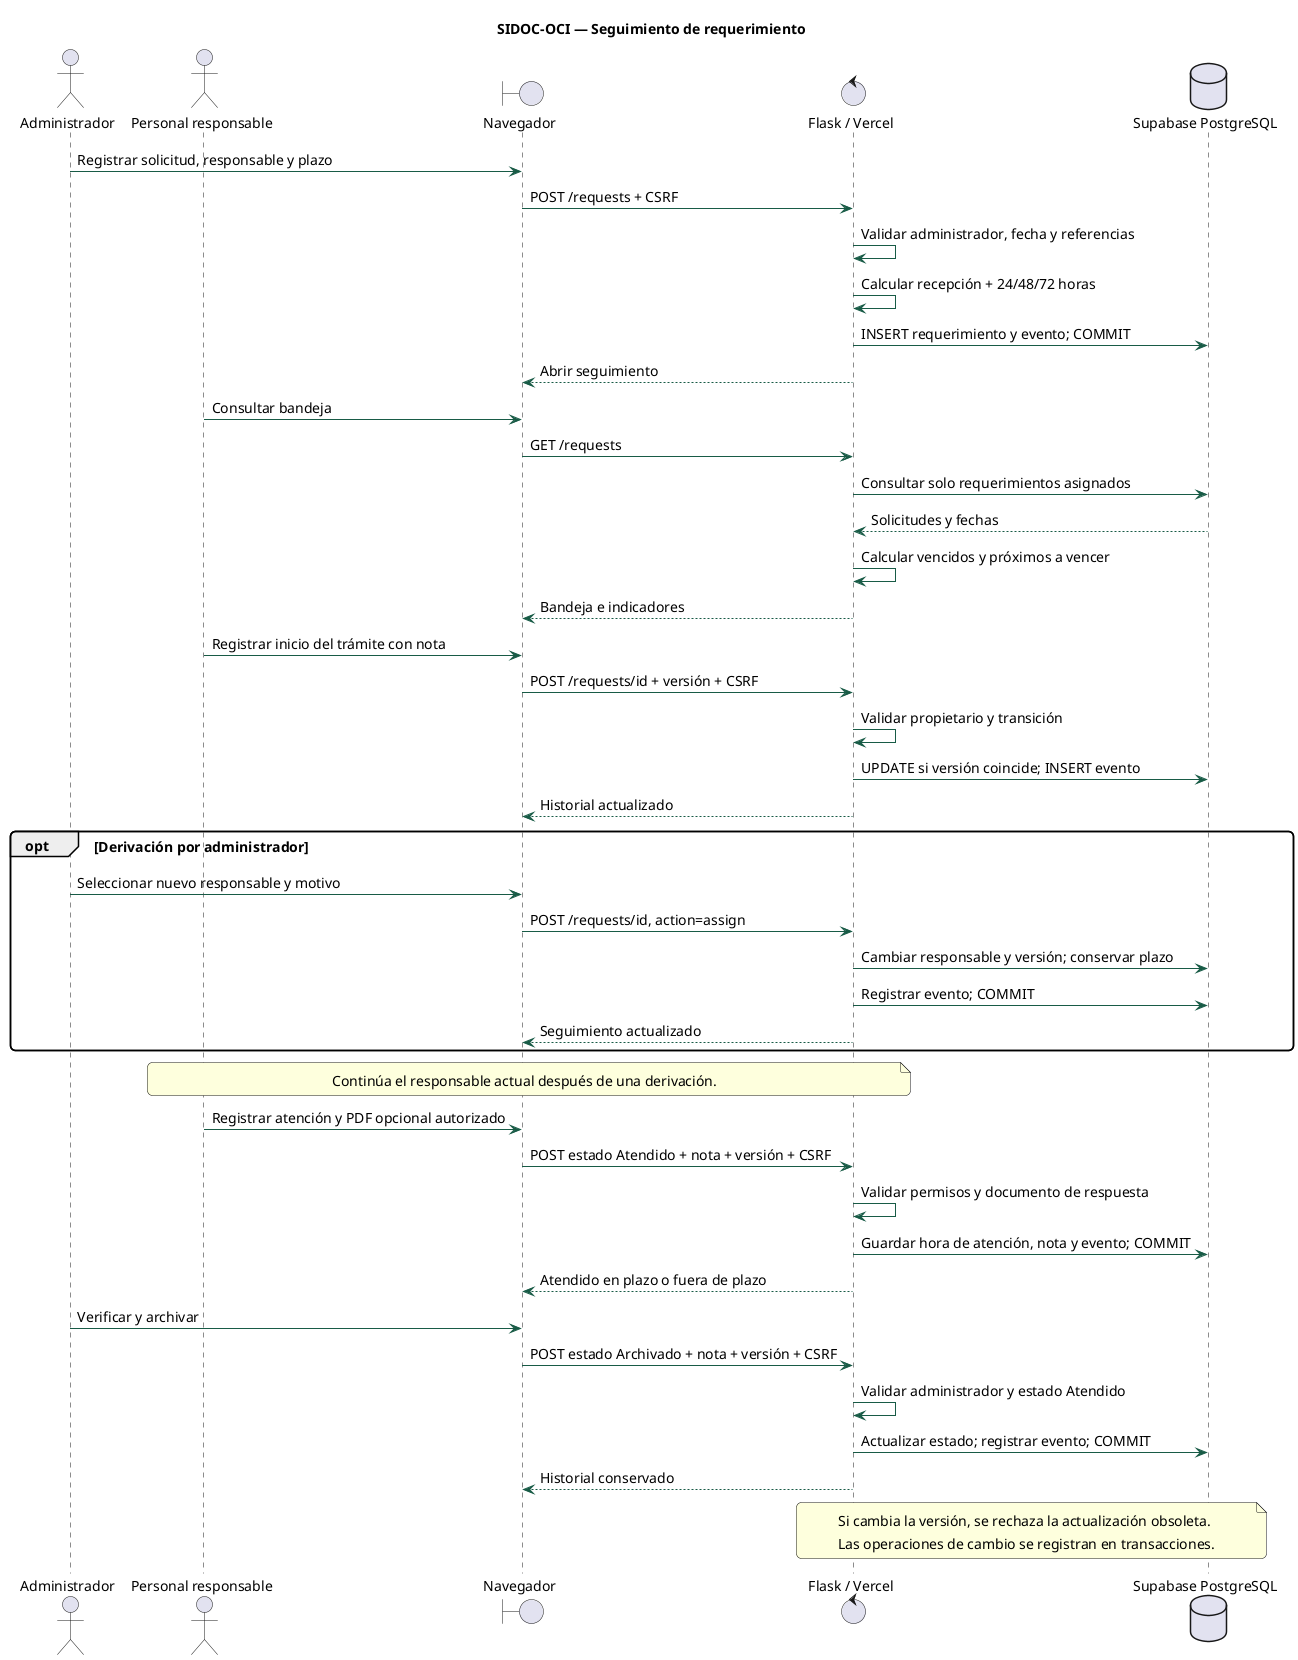

The diagram above was rendered by PlantUML. Its source (embedded in the PNG):
@startuml
skinparam backgroundColor white
skinparam shadowing false
skinparam defaultFontName SansSerif
skinparam defaultFontSize 14
skinparam ArrowColor #185B46
skinparam packageStyle rectangle
skinparam roundcorner 10
title SIDOC-OCI — Seguimiento de requerimiento
actor Administrador as A
actor "Personal responsable" as P
boundary Navegador as B
control "Flask / Vercel" as F
database "Supabase PostgreSQL" as DB
A -> B: Registrar solicitud, responsable y plazo
B -> F: POST /requests + CSRF
F -> F: Validar administrador, fecha y referencias
F -> F: Calcular recepción + 24/48/72 horas
F -> DB: INSERT requerimiento y evento; COMMIT
F --> B: Abrir seguimiento
P -> B: Consultar bandeja
B -> F: GET /requests
F -> DB: Consultar solo requerimientos asignados
DB --> F: Solicitudes y fechas
F -> F: Calcular vencidos y próximos a vencer
F --> B: Bandeja e indicadores
P -> B: Registrar inicio del trámite con nota
B -> F: POST /requests/id + versión + CSRF
F -> F: Validar propietario y transición
F -> DB: UPDATE si versión coincide; INSERT evento
F --> B: Historial actualizado
opt Derivación por administrador
 A -> B: Seleccionar nuevo responsable y motivo
 B -> F: POST /requests/id, action=assign
 F -> DB: Cambiar responsable y versión; conservar plazo
 F -> DB: Registrar evento; COMMIT
 F --> B: Seguimiento actualizado
end
note over P,F
Continúa el responsable actual después de una derivación.
end note
P -> B: Registrar atención y PDF opcional autorizado
B -> F: POST estado Atendido + nota + versión + CSRF
F -> F: Validar permisos y documento de respuesta
F -> DB: Guardar hora de atención, nota y evento; COMMIT
F --> B: Atendido en plazo o fuera de plazo
A -> B: Verificar y archivar
B -> F: POST estado Archivado + nota + versión + CSRF
F -> F: Validar administrador y estado Atendido
F -> DB: Actualizar estado; registrar evento; COMMIT
F --> B: Historial conservado
note over F,DB
Si cambia la versión, se rechaza la actualización obsoleta.
Las operaciones de cambio se registran en transacciones.
end note
@enduml